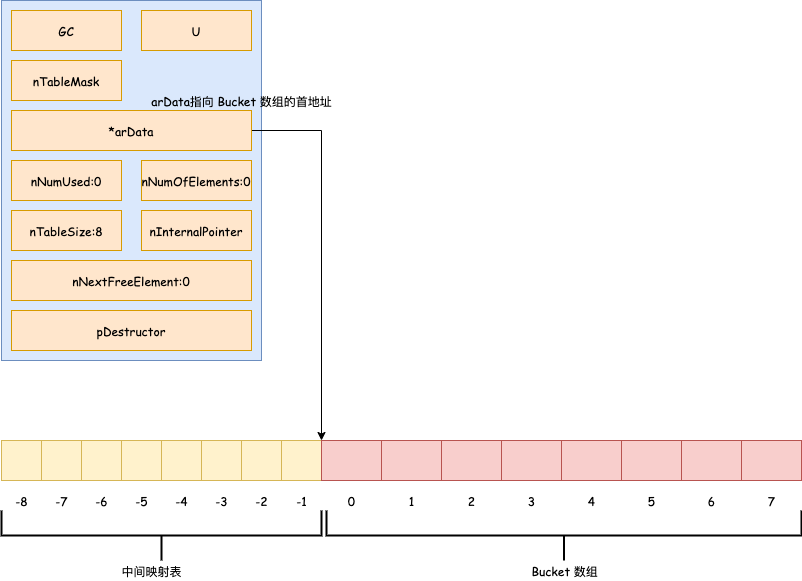

The diagram above was exported from draw.io. Its source (the exported page's mxGraphModel, read from the mxfile embedded in the PNG):
<mxGraphModel dx="946" dy="559" grid="1" gridSize="10" guides="1" tooltips="1" connect="1" arrows="1" fold="1" page="1" pageScale="1" pageWidth="827" pageHeight="1169" math="0" shadow="0">
  <root>
    <mxCell id="0" />
    <mxCell id="1" parent="0" />
    <mxCell id="3bY_3KMYDdhmsKlSaHEj-2" value="" style="rounded=0;whiteSpace=wrap;html=1;fontFamily=Comic Sans MS;fillColor=#dae8fc;strokeColor=#6c8ebf;" vertex="1" parent="1">
      <mxGeometry x="40" y="80" width="260" height="360" as="geometry" />
    </mxCell>
    <mxCell id="3bY_3KMYDdhmsKlSaHEj-3" value="GC" style="rounded=0;whiteSpace=wrap;html=1;fontFamily=Comic Sans MS;fillColor=#ffe6cc;strokeColor=#d79b00;" vertex="1" parent="1">
      <mxGeometry x="50" y="90" width="110" height="40" as="geometry" />
    </mxCell>
    <mxCell id="3bY_3KMYDdhmsKlSaHEj-6" value="U" style="rounded=0;whiteSpace=wrap;html=1;fontFamily=Comic Sans MS;fillColor=#ffe6cc;strokeColor=#d79b00;" vertex="1" parent="1">
      <mxGeometry x="180" y="90" width="110" height="40" as="geometry" />
    </mxCell>
    <mxCell id="3bY_3KMYDdhmsKlSaHEj-7" value="nTableMask" style="rounded=0;whiteSpace=wrap;html=1;fontFamily=Comic Sans MS;fillColor=#ffe6cc;strokeColor=#d79b00;" vertex="1" parent="1">
      <mxGeometry x="50" y="140" width="110" height="40" as="geometry" />
    </mxCell>
    <mxCell id="3bY_3KMYDdhmsKlSaHEj-71" style="edgeStyle=orthogonalEdgeStyle;rounded=0;orthogonalLoop=1;jettySize=auto;html=1;exitX=1;exitY=0.5;exitDx=0;exitDy=0;entryX=0;entryY=0;entryDx=0;entryDy=0;fontFamily=Comic Sans MS;" edge="1" parent="1" source="3bY_3KMYDdhmsKlSaHEj-9" target="3bY_3KMYDdhmsKlSaHEj-39">
      <mxGeometry relative="1" as="geometry" />
    </mxCell>
    <mxCell id="3bY_3KMYDdhmsKlSaHEj-9" value="*arData" style="rounded=0;whiteSpace=wrap;html=1;fontFamily=Comic Sans MS;fillColor=#ffe6cc;strokeColor=#d79b00;" vertex="1" parent="1">
      <mxGeometry x="50" y="190" width="240" height="40" as="geometry" />
    </mxCell>
    <mxCell id="3bY_3KMYDdhmsKlSaHEj-10" value="nNumUsed:0" style="rounded=0;whiteSpace=wrap;html=1;fontFamily=Comic Sans MS;fillColor=#ffe6cc;strokeColor=#d79b00;" vertex="1" parent="1">
      <mxGeometry x="50" y="240" width="110" height="40" as="geometry" />
    </mxCell>
    <mxCell id="3bY_3KMYDdhmsKlSaHEj-11" value="nNumOfElements:0" style="rounded=0;whiteSpace=wrap;html=1;fontFamily=Comic Sans MS;fillColor=#ffe6cc;strokeColor=#d79b00;" vertex="1" parent="1">
      <mxGeometry x="180" y="240" width="110" height="40" as="geometry" />
    </mxCell>
    <mxCell id="3bY_3KMYDdhmsKlSaHEj-12" value="nTableSize:8" style="rounded=0;whiteSpace=wrap;html=1;fontFamily=Comic Sans MS;fillColor=#ffe6cc;strokeColor=#d79b00;" vertex="1" parent="1">
      <mxGeometry x="50" y="290" width="110" height="40" as="geometry" />
    </mxCell>
    <mxCell id="3bY_3KMYDdhmsKlSaHEj-13" value="nInternalPointer" style="rounded=0;whiteSpace=wrap;html=1;fontFamily=Comic Sans MS;fillColor=#ffe6cc;strokeColor=#d79b00;" vertex="1" parent="1">
      <mxGeometry x="180" y="290" width="110" height="40" as="geometry" />
    </mxCell>
    <mxCell id="3bY_3KMYDdhmsKlSaHEj-14" value="nNextFreeElement:0" style="rounded=0;whiteSpace=wrap;html=1;fontFamily=Comic Sans MS;fillColor=#ffe6cc;strokeColor=#d79b00;" vertex="1" parent="1">
      <mxGeometry x="50" y="340" width="240" height="40" as="geometry" />
    </mxCell>
    <mxCell id="3bY_3KMYDdhmsKlSaHEj-15" value="pDestructor" style="rounded=0;whiteSpace=wrap;html=1;fontFamily=Comic Sans MS;fillColor=#ffe6cc;strokeColor=#d79b00;" vertex="1" parent="1">
      <mxGeometry x="50" y="390" width="240" height="40" as="geometry" />
    </mxCell>
    <mxCell id="3bY_3KMYDdhmsKlSaHEj-31" value="" style="rounded=0;whiteSpace=wrap;html=1;fontFamily=Comic Sans MS;fillColor=#fff2cc;strokeColor=#d6b656;" vertex="1" parent="1">
      <mxGeometry x="40" y="520" width="40" height="40" as="geometry" />
    </mxCell>
    <mxCell id="3bY_3KMYDdhmsKlSaHEj-32" value="" style="rounded=0;whiteSpace=wrap;html=1;fontFamily=Comic Sans MS;fillColor=#fff2cc;strokeColor=#d6b656;" vertex="1" parent="1">
      <mxGeometry x="80" y="520" width="40" height="40" as="geometry" />
    </mxCell>
    <mxCell id="3bY_3KMYDdhmsKlSaHEj-33" value="" style="rounded=0;whiteSpace=wrap;html=1;fontFamily=Comic Sans MS;fillColor=#fff2cc;strokeColor=#d6b656;" vertex="1" parent="1">
      <mxGeometry x="120" y="520" width="40" height="40" as="geometry" />
    </mxCell>
    <mxCell id="3bY_3KMYDdhmsKlSaHEj-34" value="" style="rounded=0;whiteSpace=wrap;html=1;fontFamily=Comic Sans MS;fillColor=#fff2cc;strokeColor=#d6b656;" vertex="1" parent="1">
      <mxGeometry x="160" y="520" width="40" height="40" as="geometry" />
    </mxCell>
    <mxCell id="3bY_3KMYDdhmsKlSaHEj-35" value="" style="rounded=0;whiteSpace=wrap;html=1;fontFamily=Comic Sans MS;fillColor=#fff2cc;strokeColor=#d6b656;" vertex="1" parent="1">
      <mxGeometry x="200" y="520" width="40" height="40" as="geometry" />
    </mxCell>
    <mxCell id="3bY_3KMYDdhmsKlSaHEj-36" value="" style="rounded=0;whiteSpace=wrap;html=1;fontFamily=Comic Sans MS;fillColor=#fff2cc;strokeColor=#d6b656;" vertex="1" parent="1">
      <mxGeometry x="240" y="520" width="40" height="40" as="geometry" />
    </mxCell>
    <mxCell id="3bY_3KMYDdhmsKlSaHEj-37" value="" style="rounded=0;whiteSpace=wrap;html=1;fontFamily=Comic Sans MS;fillColor=#fff2cc;strokeColor=#d6b656;" vertex="1" parent="1">
      <mxGeometry x="280" y="520" width="40" height="40" as="geometry" />
    </mxCell>
    <mxCell id="3bY_3KMYDdhmsKlSaHEj-38" value="" style="rounded=0;whiteSpace=wrap;html=1;fontFamily=Comic Sans MS;fillColor=#fff2cc;strokeColor=#d6b656;" vertex="1" parent="1">
      <mxGeometry x="320" y="520" width="40" height="40" as="geometry" />
    </mxCell>
    <mxCell id="3bY_3KMYDdhmsKlSaHEj-39" value="" style="rounded=0;whiteSpace=wrap;html=1;fontFamily=Comic Sans MS;fillColor=#f8cecc;strokeColor=#b85450;" vertex="1" parent="1">
      <mxGeometry x="360" y="520" width="60" height="40" as="geometry" />
    </mxCell>
    <mxCell id="3bY_3KMYDdhmsKlSaHEj-40" value="" style="rounded=0;whiteSpace=wrap;html=1;fontFamily=Comic Sans MS;fillColor=#f8cecc;strokeColor=#b85450;" vertex="1" parent="1">
      <mxGeometry x="420" y="520" width="60" height="40" as="geometry" />
    </mxCell>
    <mxCell id="3bY_3KMYDdhmsKlSaHEj-41" value="" style="rounded=0;whiteSpace=wrap;html=1;fontFamily=Comic Sans MS;fillColor=#f8cecc;strokeColor=#b85450;" vertex="1" parent="1">
      <mxGeometry x="480" y="520" width="60" height="40" as="geometry" />
    </mxCell>
    <mxCell id="3bY_3KMYDdhmsKlSaHEj-42" value="" style="rounded=0;whiteSpace=wrap;html=1;fontFamily=Comic Sans MS;fillColor=#f8cecc;strokeColor=#b85450;" vertex="1" parent="1">
      <mxGeometry x="540" y="520" width="60" height="40" as="geometry" />
    </mxCell>
    <mxCell id="3bY_3KMYDdhmsKlSaHEj-43" value="" style="rounded=0;whiteSpace=wrap;html=1;fontFamily=Comic Sans MS;fillColor=#f8cecc;strokeColor=#b85450;" vertex="1" parent="1">
      <mxGeometry x="600" y="520" width="60" height="40" as="geometry" />
    </mxCell>
    <mxCell id="3bY_3KMYDdhmsKlSaHEj-44" value="" style="rounded=0;whiteSpace=wrap;html=1;fontFamily=Comic Sans MS;fillColor=#f8cecc;strokeColor=#b85450;" vertex="1" parent="1">
      <mxGeometry x="660" y="520" width="60" height="40" as="geometry" />
    </mxCell>
    <mxCell id="3bY_3KMYDdhmsKlSaHEj-45" value="" style="rounded=0;whiteSpace=wrap;html=1;fontFamily=Comic Sans MS;fillColor=#f8cecc;strokeColor=#b85450;" vertex="1" parent="1">
      <mxGeometry x="720" y="520" width="60" height="40" as="geometry" />
    </mxCell>
    <mxCell id="3bY_3KMYDdhmsKlSaHEj-46" value="" style="rounded=0;whiteSpace=wrap;html=1;fontFamily=Comic Sans MS;fillColor=#f8cecc;strokeColor=#b85450;" vertex="1" parent="1">
      <mxGeometry x="780" y="520" width="60" height="40" as="geometry" />
    </mxCell>
    <mxCell id="3bY_3KMYDdhmsKlSaHEj-49" value="" style="strokeWidth=2;html=1;shape=mxgraph.flowchart.annotation_2;align=left;labelPosition=right;pointerEvents=1;fontFamily=Comic Sans MS;rotation=-90;" vertex="1" parent="1">
      <mxGeometry x="175" y="455" width="50" height="320" as="geometry" />
    </mxCell>
    <mxCell id="3bY_3KMYDdhmsKlSaHEj-50" value="-8" style="text;html=1;align=center;verticalAlign=middle;resizable=0;points=[];autosize=1;fontFamily=Comic Sans MS;" vertex="1" parent="1">
      <mxGeometry x="45" y="570" width="30" height="20" as="geometry" />
    </mxCell>
    <mxCell id="3bY_3KMYDdhmsKlSaHEj-51" value="-7" style="text;html=1;align=center;verticalAlign=middle;resizable=0;points=[];autosize=1;fontFamily=Comic Sans MS;" vertex="1" parent="1">
      <mxGeometry x="85" y="570" width="30" height="20" as="geometry" />
    </mxCell>
    <mxCell id="3bY_3KMYDdhmsKlSaHEj-53" value="-6" style="text;html=1;align=center;verticalAlign=middle;resizable=0;points=[];autosize=1;fontFamily=Comic Sans MS;" vertex="1" parent="1">
      <mxGeometry x="125" y="570" width="30" height="20" as="geometry" />
    </mxCell>
    <mxCell id="3bY_3KMYDdhmsKlSaHEj-54" value="-5" style="text;html=1;align=center;verticalAlign=middle;resizable=0;points=[];autosize=1;fontFamily=Comic Sans MS;" vertex="1" parent="1">
      <mxGeometry x="165" y="570" width="30" height="20" as="geometry" />
    </mxCell>
    <mxCell id="3bY_3KMYDdhmsKlSaHEj-55" value="-4" style="text;html=1;align=center;verticalAlign=middle;resizable=0;points=[];autosize=1;fontFamily=Comic Sans MS;" vertex="1" parent="1">
      <mxGeometry x="205" y="570" width="30" height="20" as="geometry" />
    </mxCell>
    <mxCell id="3bY_3KMYDdhmsKlSaHEj-56" value="-3" style="text;html=1;align=center;verticalAlign=middle;resizable=0;points=[];autosize=1;fontFamily=Comic Sans MS;" vertex="1" parent="1">
      <mxGeometry x="245" y="570" width="30" height="20" as="geometry" />
    </mxCell>
    <mxCell id="3bY_3KMYDdhmsKlSaHEj-57" value="-2" style="text;html=1;align=center;verticalAlign=middle;resizable=0;points=[];autosize=1;fontFamily=Comic Sans MS;" vertex="1" parent="1">
      <mxGeometry x="285" y="570" width="30" height="20" as="geometry" />
    </mxCell>
    <mxCell id="3bY_3KMYDdhmsKlSaHEj-58" value="-1" style="text;html=1;align=center;verticalAlign=middle;resizable=0;points=[];autosize=1;fontFamily=Comic Sans MS;" vertex="1" parent="1">
      <mxGeometry x="325" y="570" width="30" height="20" as="geometry" />
    </mxCell>
    <mxCell id="3bY_3KMYDdhmsKlSaHEj-59" value="中间映射表" style="text;html=1;align=center;verticalAlign=middle;resizable=0;points=[];autosize=1;fontFamily=Comic Sans MS;" vertex="1" parent="1">
      <mxGeometry x="150" y="640" width="80" height="20" as="geometry" />
    </mxCell>
    <mxCell id="3bY_3KMYDdhmsKlSaHEj-60" value="0" style="text;html=1;align=center;verticalAlign=middle;resizable=0;points=[];autosize=1;fontFamily=Comic Sans MS;" vertex="1" parent="1">
      <mxGeometry x="380" y="570" width="20" height="20" as="geometry" />
    </mxCell>
    <mxCell id="3bY_3KMYDdhmsKlSaHEj-61" value="1" style="text;html=1;align=center;verticalAlign=middle;resizable=0;points=[];autosize=1;fontFamily=Comic Sans MS;" vertex="1" parent="1">
      <mxGeometry x="440" y="570" width="20" height="20" as="geometry" />
    </mxCell>
    <mxCell id="3bY_3KMYDdhmsKlSaHEj-62" value="2" style="text;html=1;align=center;verticalAlign=middle;resizable=0;points=[];autosize=1;fontFamily=Comic Sans MS;" vertex="1" parent="1">
      <mxGeometry x="500" y="570" width="20" height="20" as="geometry" />
    </mxCell>
    <mxCell id="3bY_3KMYDdhmsKlSaHEj-64" value="3" style="text;html=1;align=center;verticalAlign=middle;resizable=0;points=[];autosize=1;fontFamily=Comic Sans MS;" vertex="1" parent="1">
      <mxGeometry x="560" y="570" width="20" height="20" as="geometry" />
    </mxCell>
    <mxCell id="3bY_3KMYDdhmsKlSaHEj-65" value="4" style="text;html=1;align=center;verticalAlign=middle;resizable=0;points=[];autosize=1;fontFamily=Comic Sans MS;" vertex="1" parent="1">
      <mxGeometry x="620" y="570" width="20" height="20" as="geometry" />
    </mxCell>
    <mxCell id="3bY_3KMYDdhmsKlSaHEj-66" value="5" style="text;html=1;align=center;verticalAlign=middle;resizable=0;points=[];autosize=1;fontFamily=Comic Sans MS;" vertex="1" parent="1">
      <mxGeometry x="680" y="570" width="20" height="20" as="geometry" />
    </mxCell>
    <mxCell id="3bY_3KMYDdhmsKlSaHEj-67" value="6" style="text;html=1;align=center;verticalAlign=middle;resizable=0;points=[];autosize=1;fontFamily=Comic Sans MS;" vertex="1" parent="1">
      <mxGeometry x="740" y="570" width="20" height="20" as="geometry" />
    </mxCell>
    <mxCell id="3bY_3KMYDdhmsKlSaHEj-68" value="7" style="text;html=1;align=center;verticalAlign=middle;resizable=0;points=[];autosize=1;fontFamily=Comic Sans MS;" vertex="1" parent="1">
      <mxGeometry x="800" y="570" width="20" height="20" as="geometry" />
    </mxCell>
    <mxCell id="3bY_3KMYDdhmsKlSaHEj-69" value="" style="strokeWidth=2;html=1;shape=mxgraph.flowchart.annotation_2;align=left;labelPosition=right;pointerEvents=1;fontFamily=Comic Sans MS;rotation=-90;" vertex="1" parent="1">
      <mxGeometry x="577.5" y="377.5" width="50" height="475" as="geometry" />
    </mxCell>
    <mxCell id="3bY_3KMYDdhmsKlSaHEj-70" value="Bucket 数组" style="text;html=1;align=center;verticalAlign=middle;resizable=0;points=[];autosize=1;fontFamily=Comic Sans MS;" vertex="1" parent="1">
      <mxGeometry x="562.5" y="640" width="80" height="20" as="geometry" />
    </mxCell>
    <mxCell id="3bY_3KMYDdhmsKlSaHEj-72" value="arData指向 Bucket 数组的首地址" style="text;html=1;align=center;verticalAlign=middle;resizable=0;points=[];autosize=1;fontFamily=Comic Sans MS;" vertex="1" parent="1">
      <mxGeometry x="180" y="170" width="200" height="20" as="geometry" />
    </mxCell>
  </root>
</mxGraphModel>